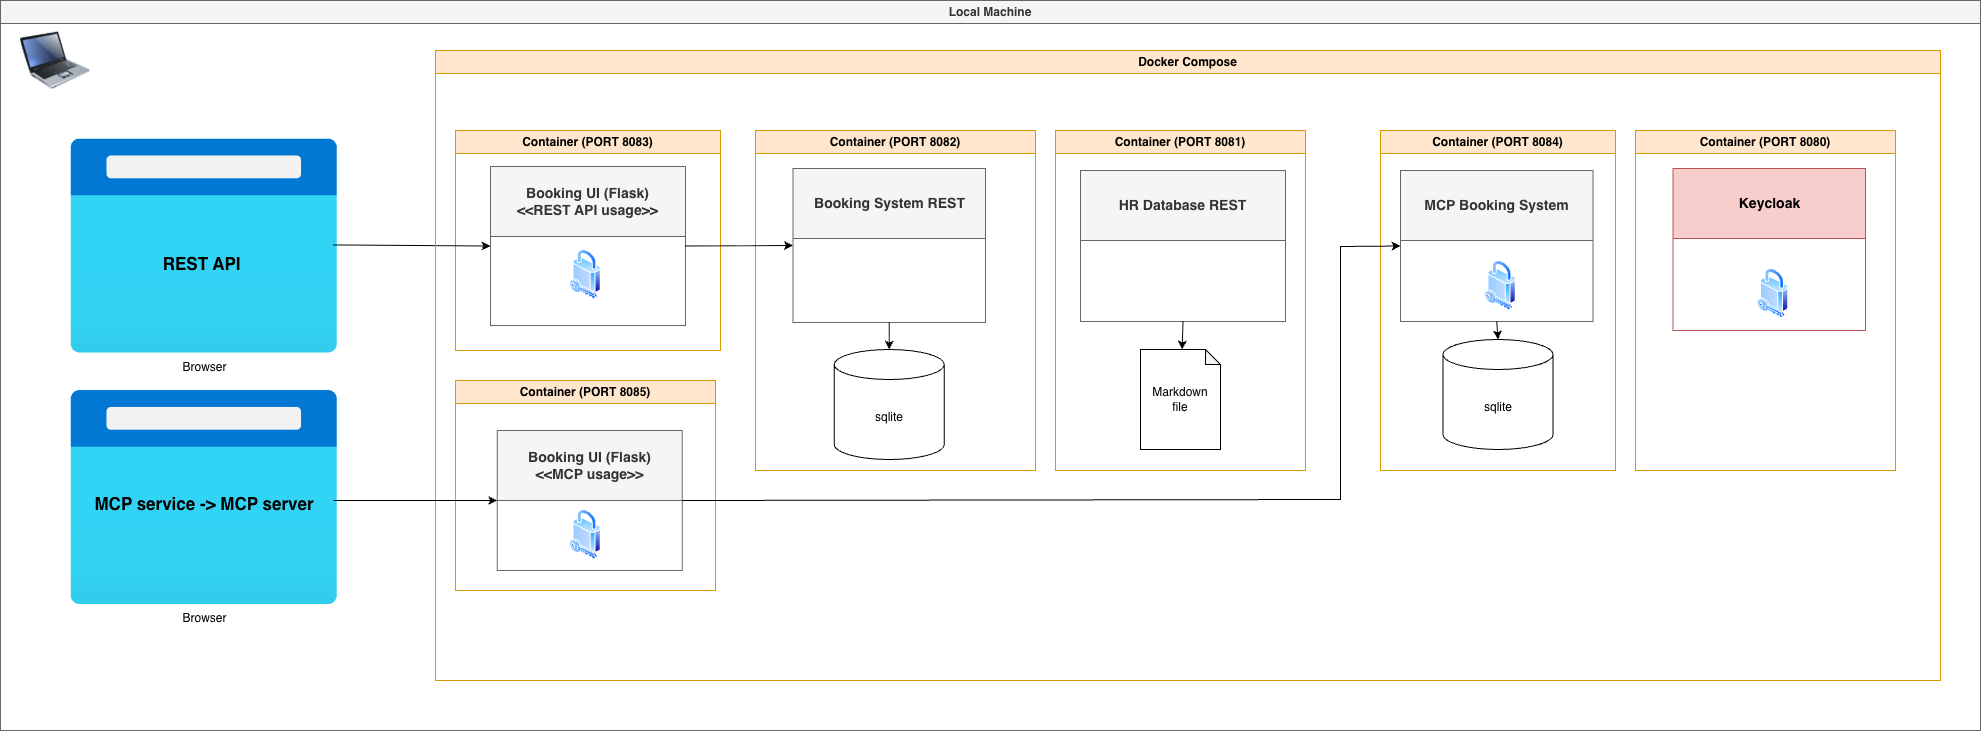

The diagram above was exported from draw.io. Its source (the exported page's mxGraphModel, read from the mxfile embedded in the PNG):
<mxGraphModel dx="2934" dy="803" grid="1" gridSize="10" guides="1" tooltips="1" connect="1" arrows="1" fold="1" page="1" pageScale="1" pageWidth="850" pageHeight="1100" math="0" shadow="0">
  <root>
    <mxCell id="hNOjn92dID6-fDrvgiS8-0" />
    <mxCell id="hNOjn92dID6-fDrvgiS8-1" parent="hNOjn92dID6-fDrvgiS8-0" />
    <mxCell id="hNOjn92dID6-fDrvgiS8-20" parent="hNOjn92dID6-fDrvgiS8-1" style="swimlane;whiteSpace=wrap;html=1;fillColor=#f5f5f5;strokeColor=#666666;fontColor=#333333;" value="Local Machine" vertex="1">
      <mxGeometry height="730" width="1980" x="-1530" y="91" as="geometry" />
    </mxCell>
    <mxCell id="hNOjn92dID6-fDrvgiS8-21" parent="hNOjn92dID6-fDrvgiS8-20" style="image;aspect=fixed;html=1;points=[];align=center;fontSize=12;image=img/lib/azure2/general/Browser.svg;" value="Browser" vertex="1">
      <mxGeometry height="214" width="267.5" x="70" y="138.5" as="geometry" />
    </mxCell>
    <mxCell id="hNOjn92dID6-fDrvgiS8-4" parent="hNOjn92dID6-fDrvgiS8-20" style="swimlane;whiteSpace=wrap;html=1;fillColor=#ffe6cc;strokeColor=#d79b00;" value="Container (PORT 8083)" vertex="1">
      <mxGeometry height="220" width="265" x="455" y="130" as="geometry" />
    </mxCell>
    <mxCell id="hNOjn92dID6-fDrvgiS8-22" edge="1" parent="hNOjn92dID6-fDrvgiS8-20" source="hNOjn92dID6-fDrvgiS8-21" style="endArrow=classic;html=1;rounded=0;entryX=0;entryY=0.5;entryDx=0;entryDy=0;exitX=0.983;exitY=0.495;exitDx=0;exitDy=0;exitPerimeter=0;" target="hNOjn92dID6-fDrvgiS8-5" value="">
      <mxGeometry height="50" relative="1" width="50" as="geometry">
        <mxPoint x="845" y="271" as="sourcePoint" />
        <mxPoint x="895" y="240" as="targetPoint" />
      </mxGeometry>
    </mxCell>
    <mxCell id="6oyE57xUxbZ9uH6aW5uz-7" parent="hNOjn92dID6-fDrvgiS8-20" style="swimlane;whiteSpace=wrap;html=1;fillColor=#ffe6cc;strokeColor=#d79b00;" value="Docker Compose" vertex="1">
      <mxGeometry height="630" width="1505" x="435" y="50" as="geometry" />
    </mxCell>
    <mxCell id="6oyE57xUxbZ9uH6aW5uz-3" parent="6oyE57xUxbZ9uH6aW5uz-7" style="swimlane;whiteSpace=wrap;html=1;fillColor=#ffe6cc;strokeColor=#d79b00;" value="Container (PORT 8081)" vertex="1">
      <mxGeometry height="340" width="250" x="620" y="80" as="geometry" />
    </mxCell>
    <mxCell id="2yoyqZzEhCgoK2CYqbCh-0" parent="6oyE57xUxbZ9uH6aW5uz-7" style="swimlane;whiteSpace=wrap;html=1;fillColor=#ffe6cc;strokeColor=#d79b00;" value="Container (PORT 8080)" vertex="1">
      <mxGeometry height="340" width="260" x="1200" y="80" as="geometry" />
    </mxCell>
    <mxCell id="2yoyqZzEhCgoK2CYqbCh-1" parent="2yoyqZzEhCgoK2CYqbCh-0" style="swimlane;whiteSpace=wrap;html=1;fillColor=#f8cecc;strokeColor=#b85450;startSize=70;" value="&lt;font style=&quot;font-size: 14px;&quot;&gt;Keycloak&lt;/font&gt;" vertex="1">
      <mxGeometry height="162" width="192.5" x="37.5" y="38" as="geometry" />
    </mxCell>
    <mxCell id="Ybh4NpoIKv1DjuZ1yMyt-1" parent="2yoyqZzEhCgoK2CYqbCh-1" style="image;aspect=fixed;perimeter=ellipsePerimeter;html=1;align=center;shadow=0;dashed=0;spacingTop=3;image=img/lib/active_directory/security.svg;" value="" vertex="1">
      <mxGeometry height="50" width="31.5" x="84.25" y="100" as="geometry" />
    </mxCell>
    <mxCell id="7vgoLexPK2bEgmSr1voJ-25" parent="6oyE57xUxbZ9uH6aW5uz-7" style="swimlane;whiteSpace=wrap;html=1;fillColor=#ffe6cc;strokeColor=#d79b00;" value="Container (PORT 8085)" vertex="1">
      <mxGeometry height="210" width="260.12" x="19.88" y="330" as="geometry" />
    </mxCell>
    <mxCell id="7vgoLexPK2bEgmSr1voJ-26" parent="7vgoLexPK2bEgmSr1voJ-25" style="swimlane;whiteSpace=wrap;html=1;fillColor=#f5f5f5;fontColor=#333333;strokeColor=#666666;startSize=70;" value="&lt;font style=&quot;font-size: 14px;&quot;&gt;Booking UI (Flask)&lt;br&gt;&amp;lt;&amp;lt;MCP usage&amp;gt;&amp;gt;&lt;/font&gt;" vertex="1">
      <mxGeometry height="140" width="185" x="41.75" y="50" as="geometry" />
    </mxCell>
    <mxCell id="7vgoLexPK2bEgmSr1voJ-30" parent="7vgoLexPK2bEgmSr1voJ-26" style="image;aspect=fixed;perimeter=ellipsePerimeter;html=1;align=center;shadow=0;dashed=0;spacingTop=3;image=img/lib/active_directory/security.svg;" value="" vertex="1">
      <mxGeometry height="50" width="31.5" x="72.55999999999995" y="79" as="geometry" />
    </mxCell>
    <mxCell id="hNOjn92dID6-fDrvgiS8-5" parent="6oyE57xUxbZ9uH6aW5uz-7" style="swimlane;whiteSpace=wrap;html=1;fillColor=#f5f5f5;fontColor=#333333;strokeColor=#666666;startSize=70;" value="&lt;font style=&quot;font-size: 14px;&quot;&gt;Booking UI (Flask)&lt;br&gt;&amp;lt;&amp;lt;REST API usage&amp;gt;&amp;gt;&lt;/font&gt;" vertex="1">
      <mxGeometry height="159" width="195" x="55" y="116" as="geometry" />
    </mxCell>
    <mxCell id="Ybh4NpoIKv1DjuZ1yMyt-0" parent="hNOjn92dID6-fDrvgiS8-5" style="image;aspect=fixed;perimeter=ellipsePerimeter;html=1;align=center;shadow=0;dashed=0;spacingTop=3;image=img/lib/active_directory/security.svg;" value="" vertex="1">
      <mxGeometry height="50" width="31.5" x="79.19" y="83" as="geometry" />
    </mxCell>
    <mxCell id="hNOjn92dID6-fDrvgiS8-7" parent="6oyE57xUxbZ9uH6aW5uz-7" style="swimlane;whiteSpace=wrap;html=1;fillColor=#ffe6cc;strokeColor=#d79b00;" value="Container (PORT 8082)" vertex="1">
      <mxGeometry height="340" width="280" x="320" y="80" as="geometry" />
    </mxCell>
    <mxCell id="hNOjn92dID6-fDrvgiS8-8" parent="hNOjn92dID6-fDrvgiS8-7" style="swimlane;whiteSpace=wrap;html=1;fillColor=#f5f5f5;fontColor=#333333;strokeColor=#666666;startSize=70;" value="&lt;font style=&quot;font-size: 14px;&quot;&gt;Booking System REST&lt;/font&gt;" vertex="1">
      <mxGeometry height="154" width="192.5" x="37.5" y="38" as="geometry" />
    </mxCell>
    <mxCell id="hNOjn92dID6-fDrvgiS8-9" edge="1" parent="hNOjn92dID6-fDrvgiS8-7" source="hNOjn92dID6-fDrvgiS8-8" style="endArrow=classic;html=1;rounded=0;entryX=0.5;entryY=0;entryDx=0;entryDy=0;entryPerimeter=0;exitX=0.5;exitY=1;exitDx=0;exitDy=0;" target="hNOjn92dID6-fDrvgiS8-10" value="">
      <mxGeometry height="50" relative="1" width="50" as="geometry">
        <mxPoint x="139" y="260" as="sourcePoint" />
        <mxPoint x="419" y="230" as="targetPoint" />
      </mxGeometry>
    </mxCell>
    <mxCell id="hNOjn92dID6-fDrvgiS8-10" parent="hNOjn92dID6-fDrvgiS8-7" style="shape=cylinder3;whiteSpace=wrap;html=1;boundedLbl=1;backgroundOutline=1;size=15;" value="sqlite" vertex="1">
      <mxGeometry height="110" width="110" x="78.75" y="219" as="geometry" />
    </mxCell>
    <mxCell id="hNOjn92dID6-fDrvgiS8-2" edge="1" parent="6oyE57xUxbZ9uH6aW5uz-7" source="hNOjn92dID6-fDrvgiS8-5" style="endArrow=classic;html=1;rounded=0;entryX=0;entryY=0.5;entryDx=0;entryDy=0;exitX=1;exitY=0.5;exitDx=0;exitDy=0;" target="hNOjn92dID6-fDrvgiS8-8" value="">
      <mxGeometry height="50" relative="1" width="50" as="geometry">
        <mxPoint x="1000" y="410" as="sourcePoint" />
        <mxPoint x="1050" y="360" as="targetPoint" />
      </mxGeometry>
    </mxCell>
    <mxCell id="IfO2EIorAYhXCHZs7ZPu-0" parent="hNOjn92dID6-fDrvgiS8-20" style="image;html=1;image=img/lib/clip_art/computers/Laptop_128x128.png" value="" vertex="1">
      <mxGeometry height="60" width="70" x="20" y="30" as="geometry" />
    </mxCell>
    <mxCell id="7vgoLexPK2bEgmSr1voJ-27" parent="hNOjn92dID6-fDrvgiS8-20" style="image;aspect=fixed;html=1;points=[];align=center;fontSize=12;image=img/lib/azure2/general/Browser.svg;" value="Browser" vertex="1">
      <mxGeometry height="214" width="267.5" x="70" y="390" as="geometry" />
    </mxCell>
    <mxCell id="7vgoLexPK2bEgmSr1voJ-28" edge="1" parent="hNOjn92dID6-fDrvgiS8-20" source="7vgoLexPK2bEgmSr1voJ-27" style="endArrow=classic;html=1;rounded=0;entryX=0;entryY=0.5;entryDx=0;entryDy=0;exitX=0.983;exitY=0.514;exitDx=0;exitDy=0;exitPerimeter=0;" target="7vgoLexPK2bEgmSr1voJ-26" value="">
      <mxGeometry height="50" relative="1" width="50" as="geometry">
        <mxPoint x="400" y="239" as="sourcePoint" />
        <mxPoint x="557" y="241" as="targetPoint" />
      </mxGeometry>
    </mxCell>
    <mxCell id="6oyE57xUxbZ9uH6aW5uz-0" parent="hNOjn92dID6-fDrvgiS8-20" style="swimlane;whiteSpace=wrap;html=1;fillColor=#f5f5f5;fontColor=#333333;strokeColor=#666666;startSize=70;" value="&lt;font style=&quot;font-size: 14px;&quot;&gt;HR Database REST&lt;/font&gt;" vertex="1">
      <mxGeometry height="151" width="205" x="1080" y="170" as="geometry" />
    </mxCell>
    <mxCell id="6oyE57xUxbZ9uH6aW5uz-2" edge="1" parent="hNOjn92dID6-fDrvgiS8-20" source="6oyE57xUxbZ9uH6aW5uz-0" style="endArrow=classic;html=1;rounded=0;exitX=0.5;exitY=1;exitDx=0;exitDy=0;" target="6oyE57xUxbZ9uH6aW5uz-1" value="">
      <mxGeometry height="50" relative="1" width="50" as="geometry">
        <mxPoint x="1190" y="390" as="sourcePoint" />
        <mxPoint x="850" y="499" as="targetPoint" />
      </mxGeometry>
    </mxCell>
    <mxCell id="6oyE57xUxbZ9uH6aW5uz-1" parent="hNOjn92dID6-fDrvgiS8-20" style="shape=note;whiteSpace=wrap;html=1;backgroundOutline=1;darkOpacity=0.05;size=15;" value="Markdown&lt;br&gt;file" vertex="1">
      <mxGeometry height="100" width="80" x="1140" y="349" as="geometry" />
    </mxCell>
    <mxCell id="TpDj42XRNcG_ETVp5R2B-0" parent="hNOjn92dID6-fDrvgiS8-20" style="swimlane;whiteSpace=wrap;html=1;fillColor=#ffe6cc;strokeColor=#d79b00;" value="Container (PORT 8084)" vertex="1">
      <mxGeometry height="340" width="235" x="1380" y="130" as="geometry" />
    </mxCell>
    <mxCell id="TpDj42XRNcG_ETVp5R2B-1" parent="hNOjn92dID6-fDrvgiS8-20" style="swimlane;whiteSpace=wrap;html=1;fillColor=#f5f5f5;fontColor=#333333;strokeColor=#666666;startSize=70;" value="&lt;font style=&quot;font-size: 14px;&quot;&gt;MCP Booking System&lt;/font&gt;" vertex="1">
      <mxGeometry height="151" width="192.5" x="1400" y="170" as="geometry" />
    </mxCell>
    <mxCell id="Ybh4NpoIKv1DjuZ1yMyt-2" parent="TpDj42XRNcG_ETVp5R2B-1" style="image;aspect=fixed;perimeter=ellipsePerimeter;html=1;align=center;shadow=0;dashed=0;spacingTop=3;image=img/lib/active_directory/security.svg;" value="" vertex="1">
      <mxGeometry height="50" width="31.5" x="84.25" y="90" as="geometry" />
    </mxCell>
    <mxCell id="TpDj42XRNcG_ETVp5R2B-7" parent="hNOjn92dID6-fDrvgiS8-20" style="shape=cylinder3;whiteSpace=wrap;html=1;boundedLbl=1;backgroundOutline=1;size=15;" value="sqlite" vertex="1">
      <mxGeometry height="110" width="110" x="1442.5" y="339" as="geometry" />
    </mxCell>
    <mxCell id="TpDj42XRNcG_ETVp5R2B-6" edge="1" parent="hNOjn92dID6-fDrvgiS8-20" source="TpDj42XRNcG_ETVp5R2B-1" style="endArrow=classic;html=1;rounded=0;entryX=0.5;entryY=0;entryDx=0;entryDy=0;entryPerimeter=0;exitX=0.5;exitY=1;exitDx=0;exitDy=0;" target="TpDj42XRNcG_ETVp5R2B-7" value="">
      <mxGeometry height="50" relative="1" width="50" as="geometry">
        <mxPoint x="1514" y="319" as="sourcePoint" />
        <mxPoint x="1797.75" y="278" as="targetPoint" />
      </mxGeometry>
    </mxCell>
    <mxCell id="7vgoLexPK2bEgmSr1voJ-32" edge="1" parent="hNOjn92dID6-fDrvgiS8-20" source="7vgoLexPK2bEgmSr1voJ-26" style="endArrow=classic;html=1;rounded=0;exitX=1;exitY=0.5;exitDx=0;exitDy=0;entryX=0;entryY=0.5;entryDx=0;entryDy=0;" target="TpDj42XRNcG_ETVp5R2B-1" value="">
      <mxGeometry height="50" relative="1" width="50" as="geometry">
        <Array as="points">
          <mxPoint x="1340" y="499" />
          <mxPoint x="1340" y="246" />
        </Array>
        <mxPoint x="1172.5" y="399" as="sourcePoint" />
        <mxPoint x="1360" y="279" as="targetPoint" />
      </mxGeometry>
    </mxCell>
    <mxCell id="7vgoLexPK2bEgmSr1voJ-34" parent="hNOjn92dID6-fDrvgiS8-20" style="text;html=1;whiteSpace=wrap;strokeColor=none;fillColor=none;align=center;verticalAlign=middle;rounded=0;fontSize=17;" value="&lt;b&gt;REST API&amp;nbsp;&lt;/b&gt;" vertex="1">
      <mxGeometry height="30" width="94.37" x="156.57" y="249" as="geometry" />
    </mxCell>
    <mxCell id="7vgoLexPK2bEgmSr1voJ-35" parent="hNOjn92dID6-fDrvgiS8-20" style="text;html=1;whiteSpace=wrap;strokeColor=none;fillColor=none;align=center;verticalAlign=middle;rounded=0;fontSize=17;" value="&lt;b&gt;MCP service -&amp;gt; MCP server&lt;/b&gt;" vertex="1">
      <mxGeometry height="30" width="238" x="84.75" y="489" as="geometry" />
    </mxCell>
  </root>
</mxGraphModel>